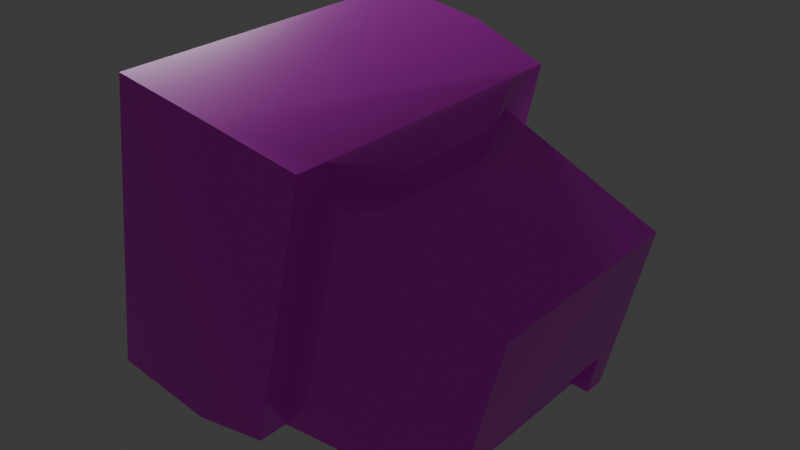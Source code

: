 # Source: crt_monitor.blend  (saved by Blender 4.4.30; exported with 4.5.12 LTS)
import bpy
from mathutils import Matrix  # noqa: F401  (used for matrix-valued properties, if any)

bpy.ops.wm.read_factory_settings(use_empty=True)
scene = bpy.context.scene
scene.name = 'Scene'

# ---- collections
col_collection = bpy.data.collections.new('Collection'); scene.collection.children.link(col_collection)

# ---- images (referenced by path relative to the original .blend; pixels are not part of the script)
import os
ASSET_DIR = os.environ.get("B2B_ASSET_DIR", "")  # directory of the original .blend (textures are referenced by path, not embedded)
HERE = os.path.dirname(os.path.abspath(__file__))  # packed textures are extracted next to this script under _unpacked/

def load_image(name, relpath, width, height, colorspace="sRGB"):
    """Load a texture the original file referenced (path relative to the .blend, or extracted next to this script)."""
    p = next((c for c in (os.path.join(HERE, relpath), os.path.join(ASSET_DIR, relpath)) if relpath and os.path.exists(c)), "")
    if p:
        img = bpy.data.images.load(p, check_existing=True)
        img.name = name
    else:  # same state as the original file: an image datablock whose file is absent (Cycles renders it pink)
        img = bpy.data.images.new(name, width, height)
        img.source = "FILE"
        img.filepath = "//" + (relpath or name)
    img.colorspace_settings.name = colorspace
    return img
img_bricks_png = load_image('bricks.png', 'bricks.png', 1024, 1024, 'sRGB')

# ---- materials (node trees are filled in below, after node groups)
mat_material_001 = bpy.data.materials.new('Material.001')

# ---- material node trees
mat_material_001.use_nodes = True; mat_material_001.node_tree.nodes.clear()
_N = mat_material_001.node_tree.nodes; _L = mat_material_001.node_tree.links
n0 = _N.new('ShaderNodeOutputMaterial'); n0.name = 'Material Output'; n0.location = (482, 447)
n1 = _N.new('ShaderNodeBsdfPrincipled'); n1.name = 'Principled BSDF'; n1.location = (119, 414)
n1.inputs[2].default_value = 0.2
n2 = _N.new('ShaderNodeTexImage'); n2.name = 'Image Texture'; n2.location = (-161, 334)
n2.image = img_bricks_png
n2.interpolation = 'Closest'
n3 = _N.new('ShaderNodeMapping'); n3.name = 'Mapping'; n3.location = (-341, 334)
n3.inputs[3].default_value = (8.0, 8.0, 1.0)
n4 = _N.new('ShaderNodeTexCoord'); n4.name = 'Texture Coordinate.001'; n4.location = (-521, 334)
_L.new(n1.outputs[0], n0.inputs[0])
_L.new(n3.outputs[0], n2.inputs[0])
_L.new(n4.outputs[2], n3.inputs[0])
_L.new(n2.outputs[0], n1.inputs[0])
n0.is_active_output = True

# ---- world
world_world = bpy.data.worlds.new('World'); scene.world = world_world
world_world.use_nodes = True; world_world.node_tree.nodes.clear()
_N = world_world.node_tree.nodes; _L = world_world.node_tree.links
n0 = _N.new('ShaderNodeOutputWorld'); n0.name = 'World Output'; n0.location = (300, 300)
n1 = _N.new('ShaderNodeBackground'); n1.name = 'Background'; n1.location = (10, 300)
n1.inputs[0].default_value = (0.05088, 0.05088, 0.05088, 1.0)
_L.new(n1.outputs[0], n0.inputs[0])
n0.is_active_output = True
world_world.color = (0.05088, 0.05088, 0.05088)
world_world.sun_shadow_jitter_overblur = 0.0

# ---- lights
light_sun_002 = bpy.data.lights.new('Sun.002', 'SUN')
light_sun_002.angle = 0.3019
light_sun_002.energy = 3.39

# ---- meshes
me_cube_001 = bpy.data.meshes.new('Cube.001')
me_cube_001.from_pydata([(-0.2669, -0.2019, -0.08703), (-0.2206, -0.2052, 0.214), (-0.2608, 0.2118, -0.08351), (-0.2146, 0.2086, 0.2175), (-0.133, -0.2391, -0.1995), (-0.06747, -0.2437, 0.2266), (-0.1259, 0.247, -0.1954), (-0.06038, 0.2424, 0.2307), (-0.0369, -0.225, -0.1983), (0.05109, -0.2274, 0.1927), (-0.03026, 0.2301, -0.1944), (0.05767, 0.2233, 0.1965), (0.05675, 0.1602, 0.196), (0.05172, -0.1842, 0.193), (-0.03626, -0.181, -0.1979), (-0.03106, 0.1753, -0.1949), (0.09655, 0.06511, 0.1669), (0.09419, -0.09646, 0.1656), (0.04404, 0.1629, 0.1501), (0.09132, -0.0985, 0.1355), (0.08751, 0.07069, 0.133), (0.04082, -0.1823, 0.1527), (0.2199, -0.165, -0.1995), (0.2245, 0.1532, -0.1951), (0.2808, -0.162, 0.04809), (0.2805, 0.1534, 0.04959), (0.2203, -0.1407, -0.1992), (0.2241, 0.1222, -0.1956), (0.2348, -0.1401, -0.135), (0.2373, 0.118, -0.1342), (0.1977, 0.1248, -0.1955), (0.196, -0.1433, -0.1992), (0.2063, -0.1407, -0.1339), (0.2098, 0.1222, -0.1341), (-0.2741, 0.2489, -0.1726), (-0.2811, -0.2371, -0.1767), (-0.2156, -0.2417, 0.2494), (-0.2085, 0.2444, 0.2535), (-0.2414, 0.211, -0.08623), (-0.2433, -0.2009, -0.09005), (-0.1853, -0.2021, 0.2053), (-0.1832, 0.2057, 0.21), (-0.2315, -0.2026, 0.01022), (-0.212, -0.203, 0.1092), (-0.21, 0.2087, 0.1137), (-0.2295, 0.2105, 0.01437), (-0.2541, 0.1088, -0.08624), (-0.2588, 0.004772, -0.08688), (-0.2551, -0.09913, -0.08817), (-0.1963, -0.1014, 0.2101), (-0.1997, 0.001495, 0.2126), (-0.1952, 0.1045, 0.2125), (-0.2432, -0.1005, 0.01317), (-0.2469, 0.003696, 0.01487), (-0.2423, 0.108, 0.01527), (-0.2234, -0.1012, 0.1132), (-0.227, 0.002596, 0.1153), (-0.2225, 0.1066, 0.1155)], [], [(1, 3, 41, 51, 50, 49, 40), (34, 37, 7, 6), (4, 6, 10, 15, 14, 8), (4, 5, 36, 35), (34, 6, 4, 35), (7, 37, 36, 5), (10, 11, 12, 18, 15), (7, 5, 9, 13, 12, 11), (6, 7, 11, 10), (5, 4, 8, 9), (14, 21, 13, 9, 8), (14, 22, 24, 21), (13, 21, 19, 17), (12, 13, 17, 16), (18, 25, 23, 15), (19, 20, 16, 17), (20, 18, 12, 16), (21, 24, 25, 18, 20, 19), (25, 24, 22, 26, 28, 29, 27, 23), (15, 23, 27, 30, 31, 26, 22, 14), (30, 27, 29, 33), (33, 29, 28, 32), (28, 26, 31, 32), (30, 33, 32, 31), (0, 2, 34, 35), (1, 0, 35, 36), (3, 1, 36, 37), (2, 3, 37, 34), (57, 51, 41, 44), (2, 0, 39, 48, 47, 46, 38), (3, 2, 38, 45, 44, 41), (0, 1, 40, 43, 42, 39), (46, 54, 45, 38), (54, 57, 44, 45), (42, 43, 55, 52), (52, 55, 56, 53), (53, 56, 57, 54), (39, 42, 52, 48), (48, 52, 53, 47), (47, 53, 54, 46), (43, 40, 49, 55), (55, 49, 50, 56), (56, 50, 51, 57)])
me_cube_001.polygons.foreach_set('use_smooth', [True] * 43)
_k = set([(0, 1), (0, 2), (0, 39), (1, 3), (1, 40), (2, 3), (2, 38), (3, 41), (4, 8), (4, 35), (5, 9), (5, 36), (6, 10), (6, 34), (7, 11), (7, 37), (8, 9), (8, 14), (9, 13), (10, 11), (10, 15), (11, 12), (12, 16), (13, 17), (14, 21), (14, 22), (15, 18), (15, 23), (16, 17), (18, 20), (18, 25), (19, 20), (19, 21), (21, 24), (22, 24), (22, 26), (23, 25), (23, 27), (24, 25), (26, 28), (26, 31), (27, 29), (27, 30), (28, 29), (28, 32), (29, 33), (30, 31), (30, 33), (31, 32), (32, 33), (34, 35), (34, 37), (35, 36), (36, 37), (38, 45), (38, 46), (39, 42), (39, 48), (40, 43), (40, 49), (41, 44), (41, 51), (42, 43), (44, 45), (46, 47), (47, 48), (49, 50), (50, 51)])
me_cube_001.attributes.new('sharp_edge', 'BOOLEAN', 'EDGE').data.foreach_set('value', [ (min(e.vertices), max(e.vertices)) in _k for e in me_cube_001.edges])
_k = {(34, 35): 0.65675, (35, 36): 0.65675, (36, 37): 0.65675, (34, 37): 0.65675, (6, 34): 0.65675, (7, 37): 0.65675, (4, 35): 0.65675, (5, 36): 0.65675, (10, 11): 0.65675, (10, 15): 0.65675, (9, 13): 0.65675, (8, 9): 0.65675, (6, 10): 0.65675, (4, 8): 0.65675, (5, 9): 0.65675, (7, 11): 0.65675, (11, 12): 0.65675, (8, 14): 0.65675, (15, 18): 0.65675, (16, 17): 0.65675, (12, 16): 0.65675, (13, 17): 0.65675, (14, 21): 0.65675, (19, 21): 0.65675, (19, 20): 0.65675, (18, 20): 0.65675, (23, 27): 0.65675, (24, 25): 0.65675, (22, 24): 0.65675, (23, 25): 0.65675, (18, 25): 0.65675, (15, 23): 0.65675, (21, 24): 0.65675, (14, 22): 0.65675, (22, 26): 0.65675, (26, 28): 0.65675, (28, 29): 0.65675, (27, 29): 0.65675, (27, 30): 0.65675, (30, 31): 0.65675, (26, 31): 0.65675, (29, 33): 0.65675, (30, 33): 0.65675, (28, 32): 0.65675, (32, 33): 0.65675, (31, 32): 0.65675, (0, 2): 0.65675, (0, 1): 0.65675, (1, 3): 0.65675, (2, 3): 0.65675, (39, 48): 0.65675, (40, 43): 0.65675, (41, 51): 0.65675, (38, 45): 0.65675, (3, 41): 0.65675, (1, 40): 0.65675, (0, 39): 0.65675, (2, 38): 0.65675, (39, 42): 0.65675, (42, 43): 0.65675, (41, 44): 0.65675, (44, 45): 0.65675, (38, 46): 0.65675, (46, 47): 0.65675, (47, 48): 0.65675, (40, 49): 0.65675, (49, 50): 0.65675, (50, 51): 0.65675}
me_cube_001.attributes.new('crease_edge', 'FLOAT', 'EDGE').data.foreach_set('value', [_k.get((min(e.vertices), max(e.vertices)), 0.0) for e in me_cube_001.edges])
_uv = me_cube_001.uv_layers.new(name='UVMap')
_uv.uv.foreach_set('vector', [0.5453, 0.638, 0.5453, 0.3724, 0.5661, 0.3739, 0.559, 0.439, 0.557, 0.5052, 0.5603, 0.5712, 0.5687, 0.6358, 0.6419, 0.01224, 0.9187, 0.01224, 0.9187, 0.1085, 0.6419, 0.1085, 0.3915, 0.3243, 0.3915, 0.01224, 0.4531, 0.02218, 0.4531, 0.05736, 0.4531, 0.2862, 0.4531, 0.3144, 0.6419, 0.2914, 0.9187, 0.2914, 0.9187, 0.3877, 0.6419, 0.3877, 0.2953, 0.01224, 0.3915, 0.01224, 0.3915, 0.3243, 0.2953, 0.3243, 0.4246, 0.3724, 0.5209, 0.3724, 0.5209, 0.6845, 0.4246, 0.6845, 0.2692, 0.3479, 0.01224, 0.336, 0.01385, 0.2955, 0.04432, 0.2981, 0.2707, 0.3127, 0.4246, 0.3724, 0.4246, 0.6845, 0.3456, 0.6731, 0.3456, 0.6453, 0.3456, 0.4242, 0.3456, 0.3837, 0.6419, 0.1085, 0.9187, 0.1085, 0.9086, 0.1877, 0.652, 0.17, 0.9187, 0.2914, 0.6419, 0.2914, 0.652, 0.2299, 0.9086, 0.2122, 0.2708, 0.0404, 0.04117, 0.06004, 0.01436, 0.06119, 0.01224, 0.0335, 0.2686, 0.01224, 0.01224, 0.7089, 0.1734, 0.7432, 0.1776, 0.9068, 0.01224, 0.9394, 0.01436, 0.06119, 0.04117, 0.06004, 0.04892, 0.1233, 0.02954, 0.1244, 0.3456, 0.4242, 0.3456, 0.6453, 0.3135, 0.5888, 0.3135, 0.485, 0.2021, 0.7089, 0.3644, 0.7394, 0.363, 0.9005, 0.2021, 0.9358, 0.04892, 0.1233, 0.04973, 0.232, 0.02723, 0.2281, 0.02954, 0.1244, 0.04973, 0.232, 0.04432, 0.2981, 0.01385, 0.2955, 0.02723, 0.2281, 0.3889, 0.7089, 0.5567, 0.724, 0.5539, 0.9265, 0.3889, 0.9307, 0.4195, 0.8718, 0.4223, 0.7632, 0.5812, 0.9142, 0.5812, 0.7116, 0.7449, 0.7089, 0.7447, 0.7246, 0.7025, 0.7251, 0.7023, 0.8909, 0.7426, 0.8934, 0.7424, 0.9133, 0.4531, 0.05736, 0.6174, 0.06912, 0.6174, 0.08907, 0.6004, 0.08766, 0.6019, 0.2598, 0.6174, 0.2579, 0.6174, 0.2735, 0.4531, 0.2862, 0.9432, 0.07244, 0.9465, 0.05575, 0.9869, 0.05491, 0.9834, 0.07244, 0.8814, 0.7089, 0.8991, 0.7114, 0.8997, 0.8771, 0.8814, 0.8777, 0.9878, 0.03043, 0.9456, 0.0277, 0.9432, 0.01224, 0.9856, 0.01224, 0.8146, 0.7089, 0.8548, 0.71, 0.857, 0.8788, 0.8146, 0.8811, 0.231, 0.6612, 0.231, 0.3956, 0.289, 0.3724, 0.289, 0.6845, 0.03545, 0.6612, 0.231, 0.6612, 0.289, 0.6845, 0.01224, 0.6845, 0.03545, 0.3956, 0.03545, 0.6612, 0.01224, 0.6845, 0.01224, 0.3724, 0.231, 0.3956, 0.03545, 0.3956, 0.01224, 0.3724, 0.289, 0.3724, 0.7084, 0.5434, 0.7088, 0.6081, 0.6431, 0.6076, 0.6423, 0.5432, 0.6084, 0.3724, 0.6084, 0.638, 0.5931, 0.6372, 0.6016, 0.5719, 0.605, 0.5053, 0.603, 0.4384, 0.5958, 0.3727, 0.7694, 0.9045, 0.7694, 0.7089, 0.782, 0.7091, 0.7797, 0.7741, 0.7824, 0.8391, 0.7901, 0.9028, 0.6419, 0.6327, 0.8374, 0.6327, 0.8353, 0.6561, 0.7718, 0.6484, 0.7071, 0.6457, 0.6423, 0.648, 0.7081, 0.4123, 0.7082, 0.4779, 0.6419, 0.4781, 0.6419, 0.4129, 0.7082, 0.4779, 0.7084, 0.5434, 0.6423, 0.5432, 0.6419, 0.4781, 0.9079, 0.4781, 0.9074, 0.543, 0.8417, 0.5433, 0.8419, 0.4779, 0.8419, 0.4779, 0.8417, 0.5433, 0.7751, 0.5434, 0.7751, 0.4778, 0.7751, 0.4778, 0.7751, 0.5434, 0.7084, 0.5434, 0.7082, 0.4779, 0.9079, 0.4131, 0.9079, 0.4781, 0.8419, 0.4779, 0.8419, 0.4124, 0.8419, 0.4124, 0.8419, 0.4779, 0.7751, 0.4778, 0.7751, 0.4121, 0.7751, 0.4121, 0.7751, 0.4778, 0.7082, 0.4779, 0.7081, 0.4123, 0.9074, 0.543, 0.9066, 0.6072, 0.8413, 0.6079, 0.8417, 0.5433, 0.8417, 0.5433, 0.8413, 0.6079, 0.7751, 0.6083, 0.7751, 0.5434, 0.7751, 0.5434, 0.7751, 0.6083, 0.7088, 0.6081, 0.7084, 0.5434])
me_cube_001.materials.append(mat_material_001)
me_cube_001.update()

# ---- objects
ob_cube = bpy.data.objects.new('Cube', me_cube_001)
ob_sun = bpy.data.objects.new('Sun', light_sun_002)

# ---- transforms, parenting, visibility, modifiers, constraints
ob_cube.location = (0.0, 0.0, -0.2177)
ob_sun.location = (-0.6856, -0.5165, -0.003362)
ob_sun.rotation_euler = (0.7385, -1.18, -1.446)

# ---- collection membership
col_collection.objects.link(ob_cube)
col_collection.objects.link(ob_sun)

# ---- scene / render settings (as saved in the file)
scene.frame_start = 1; scene.frame_end = 250; scene.frame_set(147)
scene.render.engine = 'CYCLES'
bpy.context.view_layer.update()

# ---- added for rendering (the .blend has no active camera): camera
cam_auto = bpy.data.cameras.new('AutoCamera')
cam_auto.lens = 50.0
cam_auto.sensor_width = 36.0
cam_auto.clip_end = 1000.0
ob_auto_camera = bpy.data.objects.new('AutoCamera', cam_auto)
scene.collection.objects.link(ob_auto_camera)
ob_auto_camera.location = (0.808352, -0.967612, 0.456133)
ob_auto_camera.rotation_euler = (1.09748, -7.21219e-08, 0.694738)
scene.camera = ob_auto_camera
bpy.context.view_layer.update()
